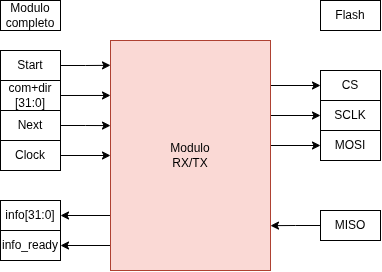

The diagram above was exported from draw.io. Its source (the exported page's mxGraphModel, read from the mxfile embedded in the PNG):
<mxGraphModel dx="1645" dy="840" grid="1" gridSize="10" guides="1" tooltips="1" connect="1" arrows="1" fold="1" page="1" pageScale="1" pageWidth="827" pageHeight="1169" math="0" shadow="0">
  <root>
    <mxCell id="0" />
    <mxCell id="1" parent="0" />
    <mxCell id="2" edge="1" parent="1" source="7" style="edgeStyle=orthogonalEdgeStyle;rounded=0;orthogonalLoop=1;jettySize=auto;html=1;exitX=0;exitY=0.75;exitDx=0;exitDy=0;entryX=1;entryY=0.5;entryDx=0;entryDy=0;defaultLabelBackgroundColor=page;labelPadding=0 4;" target="13">
      <mxGeometry relative="1" as="geometry">
        <Array as="points">
          <mxPoint x="450" y="445" />
        </Array>
      </mxGeometry>
    </mxCell>
    <mxCell id="3" edge="1" parent="1" source="7" style="edgeStyle=orthogonalEdgeStyle;rounded=0;orthogonalLoop=1;jettySize=auto;html=1;exitX=0;exitY=0.75;exitDx=0;exitDy=0;entryX=1;entryY=0.5;entryDx=0;entryDy=0;defaultLabelBackgroundColor=page;labelPadding=0 4;" target="14">
      <mxGeometry relative="1" as="geometry">
        <Array as="points">
          <mxPoint x="450" y="475" />
        </Array>
      </mxGeometry>
    </mxCell>
    <mxCell id="4" edge="1" parent="1" source="7" style="edgeStyle=orthogonalEdgeStyle;rounded=0;orthogonalLoop=1;jettySize=auto;html=1;exitX=1;exitY=0.25;exitDx=0;exitDy=0;defaultLabelBackgroundColor=page;labelPadding=0 4;" target="15">
      <mxGeometry relative="1" as="geometry">
        <Array as="points">
          <mxPoint x="610" y="315" />
        </Array>
      </mxGeometry>
    </mxCell>
    <mxCell id="5" edge="1" parent="1" source="7" style="edgeStyle=orthogonalEdgeStyle;rounded=0;orthogonalLoop=1;jettySize=auto;html=1;exitX=1;exitY=0.5;exitDx=0;exitDy=0;defaultLabelBackgroundColor=page;labelPadding=0 4;" target="16">
      <mxGeometry relative="1" as="geometry">
        <Array as="points">
          <mxPoint x="610" y="345" />
        </Array>
      </mxGeometry>
    </mxCell>
    <mxCell id="6" edge="1" parent="1" source="7" style="edgeStyle=orthogonalEdgeStyle;rounded=0;orthogonalLoop=1;jettySize=auto;html=1;exitX=1;exitY=0.5;exitDx=0;exitDy=0;defaultLabelBackgroundColor=page;labelPadding=0 4;" target="17">
      <mxGeometry relative="1" as="geometry">
        <Array as="points">
          <mxPoint x="610" y="375" />
        </Array>
      </mxGeometry>
    </mxCell>
    <mxCell id="7" parent="1" style="rounded=0;whiteSpace=wrap;html=1;fillColor=#fad9d5;strokeColor=#ae4132;" value="Modulo&lt;br&gt;RX/TX" vertex="1">
      <mxGeometry height="230" width="160" x="450" y="270" as="geometry" />
    </mxCell>
    <mxCell id="8" parent="1" style="text;html=1;whiteSpace=wrap;strokeColor=default;fillColor=none;align=center;verticalAlign=middle;rounded=0;" value="Start" vertex="1">
      <mxGeometry height="30" width="60" x="340" y="280" as="geometry" />
    </mxCell>
    <mxCell id="9" parent="1" style="text;html=1;whiteSpace=wrap;strokeColor=default;fillColor=none;align=center;verticalAlign=middle;rounded=0;" value="com+dir [31:0]" vertex="1">
      <mxGeometry height="30" width="60" x="340" y="310" as="geometry" />
    </mxCell>
    <mxCell id="10" parent="1" style="text;html=1;whiteSpace=wrap;strokeColor=default;fillColor=none;align=center;verticalAlign=middle;rounded=0;" value="Next" vertex="1">
      <mxGeometry height="30" width="60" x="340" y="340" as="geometry" />
    </mxCell>
    <mxCell id="11" edge="1" parent="1" source="12" style="edgeStyle=orthogonalEdgeStyle;rounded=0;orthogonalLoop=1;jettySize=auto;html=1;exitX=1;exitY=0.5;exitDx=0;exitDy=0;entryX=0;entryY=0.5;entryDx=0;entryDy=0;defaultLabelBackgroundColor=page;labelPadding=0 4;" target="7">
      <mxGeometry relative="1" as="geometry" />
    </mxCell>
    <mxCell id="12" parent="1" style="text;html=1;whiteSpace=wrap;strokeColor=default;fillColor=none;align=center;verticalAlign=middle;rounded=0;" value="Clock" vertex="1">
      <mxGeometry height="30" width="60" x="340" y="370" as="geometry" />
    </mxCell>
    <mxCell id="13" parent="1" style="text;html=1;whiteSpace=wrap;strokeColor=default;fillColor=none;align=center;verticalAlign=middle;rounded=0;" value="info[31:0]" vertex="1">
      <mxGeometry height="30" width="60" x="340" y="430" as="geometry" />
    </mxCell>
    <mxCell id="14" parent="1" style="text;html=1;whiteSpace=wrap;strokeColor=default;fillColor=none;align=center;verticalAlign=middle;rounded=0;" value="info_ready" vertex="1">
      <mxGeometry height="30" width="60" x="340" y="460" as="geometry" />
    </mxCell>
    <mxCell id="15" parent="1" style="text;html=1;whiteSpace=wrap;strokeColor=default;fillColor=none;align=center;verticalAlign=middle;rounded=0;" value="CS" vertex="1">
      <mxGeometry height="30" width="60" x="660" y="300" as="geometry" />
    </mxCell>
    <mxCell id="16" parent="1" style="text;html=1;whiteSpace=wrap;strokeColor=default;fillColor=none;align=center;verticalAlign=middle;rounded=0;" value="SCLK" vertex="1">
      <mxGeometry height="30" width="60" x="660" y="330" as="geometry" />
    </mxCell>
    <mxCell id="17" parent="1" style="text;html=1;whiteSpace=wrap;strokeColor=default;fillColor=none;align=center;verticalAlign=middle;rounded=0;" value="MOSI" vertex="1">
      <mxGeometry height="30" width="60" x="660" y="360" as="geometry" />
    </mxCell>
    <mxCell id="18" parent="1" style="text;html=1;whiteSpace=wrap;strokeColor=default;fillColor=none;align=center;verticalAlign=middle;rounded=0;" value="MISO" vertex="1">
      <mxGeometry height="30" width="60" x="660" y="440" as="geometry" />
    </mxCell>
    <mxCell id="19" edge="1" parent="1" source="8" style="edgeStyle=orthogonalEdgeStyle;rounded=0;orthogonalLoop=1;jettySize=auto;html=1;exitX=1;exitY=0.5;exitDx=0;exitDy=0;entryX=0;entryY=0.108;entryDx=0;entryDy=0;entryPerimeter=0;defaultLabelBackgroundColor=page;labelPadding=0 4;" target="7">
      <mxGeometry relative="1" as="geometry" />
    </mxCell>
    <mxCell id="20" edge="1" parent="1" source="9" style="edgeStyle=orthogonalEdgeStyle;rounded=0;orthogonalLoop=1;jettySize=auto;html=1;exitX=1;exitY=0.5;exitDx=0;exitDy=0;entryX=0;entryY=0.239;entryDx=0;entryDy=0;entryPerimeter=0;defaultLabelBackgroundColor=page;labelPadding=0 4;" target="7">
      <mxGeometry relative="1" as="geometry" />
    </mxCell>
    <mxCell id="21" edge="1" parent="1" source="10" style="edgeStyle=orthogonalEdgeStyle;rounded=0;orthogonalLoop=1;jettySize=auto;html=1;exitX=1;exitY=0.5;exitDx=0;exitDy=0;entryX=0;entryY=0.37;entryDx=0;entryDy=0;entryPerimeter=0;defaultLabelBackgroundColor=page;labelPadding=0 4;" target="7">
      <mxGeometry relative="1" as="geometry" />
    </mxCell>
    <mxCell id="22" edge="1" parent="1" source="18" style="edgeStyle=orthogonalEdgeStyle;rounded=0;orthogonalLoop=1;jettySize=auto;html=1;exitX=0;exitY=0.5;exitDx=0;exitDy=0;entryX=1;entryY=0.805;entryDx=0;entryDy=0;entryPerimeter=0;defaultLabelBackgroundColor=page;labelPadding=0 4;" target="7">
      <mxGeometry relative="1" as="geometry" />
    </mxCell>
    <mxCell id="23" parent="1" style="text;html=1;whiteSpace=wrap;strokeColor=default;fillColor=none;align=center;verticalAlign=middle;rounded=0;" value="Flash" vertex="1">
      <mxGeometry height="30" width="60" x="660" y="230" as="geometry" />
    </mxCell>
    <mxCell id="24" parent="1" style="text;html=1;whiteSpace=wrap;strokeColor=default;fillColor=none;align=center;verticalAlign=middle;rounded=0;" value="Modulo completo" vertex="1">
      <mxGeometry height="30" width="60" x="340" y="230" as="geometry" />
    </mxCell>
  </root>
</mxGraphModel>